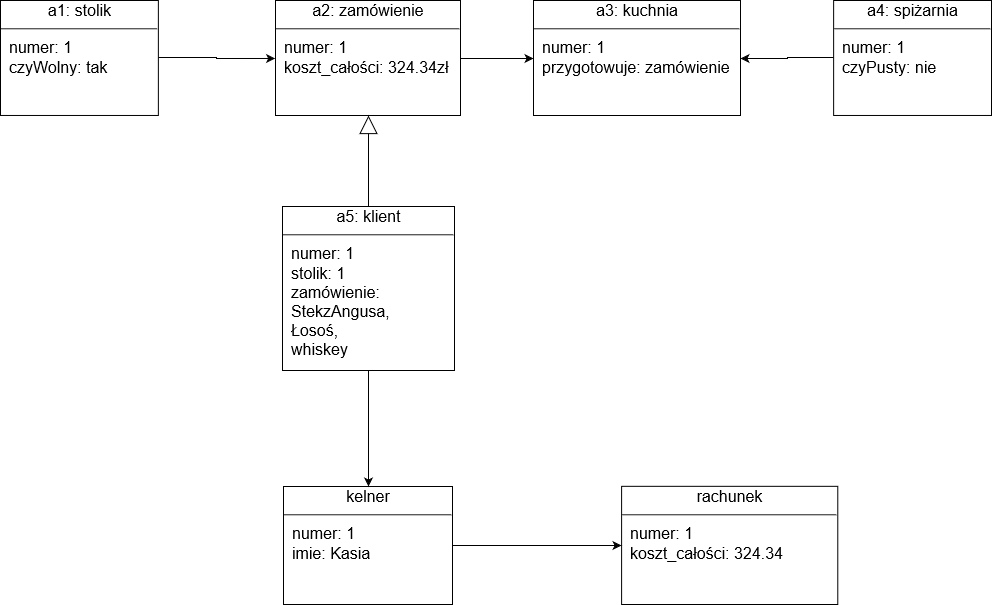

The diagram above was exported from draw.io. Its source (the exported page's mxGraphModel, read from the mxfile embedded in the PNG):
<mxGraphModel dx="1430" dy="740" grid="1" gridSize="10" guides="1" tooltips="1" connect="1" arrows="1" fold="1" page="1" pageScale="1" pageWidth="826" pageHeight="1169" math="0" shadow="0">
  <root>
    <mxCell id="0" />
    <mxCell id="1" parent="0" />
    <mxCell id="baeace1b2392d92-11" value="" style="group;labelBorderColor=#000000;fontSize=16;align=left;" vertex="1" connectable="0" parent="1">
      <mxGeometry x="39" y="74" width="991" height="523" as="geometry" />
    </mxCell>
    <mxCell id="799d32a83e1192a8-2" value="&lt;div align=&quot;center&quot;&gt;a1: stolik&lt;br&gt;&lt;/div&gt;&lt;hr&gt;&lt;p style=&quot;margin: 0px ; margin-left: 8px&quot;&gt;numer: 1&lt;br&gt;czyWolny: tak&lt;br&gt;&lt;/p&gt;" style="align=left;overflow=fill;html=1;fontSize=16;" vertex="1" parent="baeace1b2392d92-11">
      <mxGeometry width="157.87014725568943" height="114.97272746872102" as="geometry" />
    </mxCell>
    <mxCell id="799d32a83e1192a8-3" value="" style="edgeStyle=orthogonalEdgeStyle;rounded=0;html=1;exitX=1;exitY=0.5;jettySize=auto;orthogonalLoop=1;fontSize=16;align=left;" edge="1" parent="baeace1b2392d92-11" source="799d32a83e1192a8-2">
      <mxGeometry x="157.87014725568943" y="57.98624515813756" as="geometry">
        <mxPoint x="274.6144578313253" y="57.98624515813756" as="targetPoint" />
      </mxGeometry>
    </mxCell>
    <mxCell id="799d32a83e1192a8-4" value="&lt;div align=&quot;center&quot;&gt;a2: zamówienie&lt;br&gt;&lt;/div&gt;&lt;hr&gt;&lt;p style=&quot;margin: 0px ; margin-left: 8px&quot;&gt;numer: 1&lt;br&gt;koszt_całości: 324.34zł&lt;/p&gt;&lt;p style=&quot;margin: 0px ; margin-left: 8px&quot;&gt;&lt;br&gt;&lt;/p&gt;" style="align=left;overflow=fill;html=1;fontSize=16;" vertex="1" parent="baeace1b2392d92-11">
      <mxGeometry x="275" width="185" height="115" as="geometry" />
    </mxCell>
    <mxCell id="799d32a83e1192a8-6" value="&lt;div align=&quot;center&quot;&gt;a4: spiżarnia&lt;br&gt;&lt;/div&gt;&lt;hr&gt;&lt;p style=&quot;margin: 0px ; margin-left: 8px&quot;&gt;numer: 1&lt;br&gt;czyPusty: nie&lt;br&gt;&lt;/p&gt;&lt;br&gt;" style="align=left;overflow=fill;html=1;fontSize=16;" vertex="1" parent="baeace1b2392d92-11">
      <mxGeometry x="833.1298527443106" width="157.87014725568943" height="114.97272746872102" as="geometry" />
    </mxCell>
    <mxCell id="799d32a83e1192a8-7" value="" style="edgeStyle=orthogonalEdgeStyle;rounded=0;html=1;exitX=0;exitY=0.5;jettySize=auto;orthogonalLoop=1;fontSize=16;entryX=1;entryY=0.5;align=left;" edge="1" parent="baeace1b2392d92-11" source="799d32a83e1192a8-6" target="baeace1b2392d92-2">
      <mxGeometry x="705.7724230254352" y="57.98624515813756" as="geometry">
        <mxPoint x="761" y="66" as="targetPoint" />
        <Array as="points" />
      </mxGeometry>
    </mxCell>
    <mxCell id="799d32a83e1192a8-13" value="" style="edgeStyle=orthogonalEdgeStyle;rounded=0;html=1;jettySize=auto;orthogonalLoop=1;fontSize=16;entryX=0;entryY=0.5;align=left;" edge="1" parent="baeace1b2392d92-11" source="799d32a83e1192a8-4" target="baeace1b2392d92-2">
      <mxGeometry x="447.0776439089692" y="57.48636373436051" as="geometry">
        <mxPoint x="547.9022757697456" y="57.48636373436051" as="targetPoint" />
        <Array as="points" />
      </mxGeometry>
    </mxCell>
    <mxCell id="799d32a83e1192a8-14" value="" style="endArrow=block;endSize=16;endFill=0;html=1;fontSize=16;exitX=0.5;exitY=0;entryX=0.5;entryY=1;align=left;" edge="1" parent="baeace1b2392d92-11" source="baeace1b2392d92-7" target="799d32a83e1192a8-4">
      <mxGeometry x="360.7483190694318" y="114.97272746872102" width="212.26238286479253" as="geometry">
        <mxPoint x="363.4993306559572" y="218.94806361434698" as="sourcePoint" />
        <mxPoint x="412.58500669344045" y="135.96774726735703" as="targetPoint" />
      </mxGeometry>
    </mxCell>
    <mxCell id="baeace1b2392d92-2" value="&lt;div align=&quot;center&quot;&gt;a3: kuchnia&lt;br&gt;&lt;/div&gt;&lt;hr&gt;&lt;p style=&quot;margin: 0px ; margin-left: 8px&quot;&gt;numer: 1&lt;br&gt;przygotowuje:&amp;nbsp;&lt;span style=&quot;line-height: 1.2&quot;&gt;zamówienie&amp;nbsp;&lt;/span&gt;&lt;/p&gt;" style="align=left;overflow=fill;html=1;fontSize=16;" vertex="1" parent="baeace1b2392d92-11">
      <mxGeometry x="533" width="207" height="115" as="geometry" />
    </mxCell>
    <mxCell id="baeace1b2392d92-7" value="&lt;div align=&quot;center&quot;&gt;a5: klient&lt;br&gt;&lt;/div&gt;&lt;hr&gt;&lt;p style=&quot;margin: 0px ; margin-left: 8px&quot;&gt;numer: 1&lt;br&gt;stolik: 1&lt;/p&gt;&lt;p style=&quot;margin: 0px ; margin-left: 8px&quot;&gt;zamówienie:&lt;/p&gt;&lt;p style=&quot;margin: 0px ; margin-left: 8px&quot;&gt;StekzAngusa,&lt;/p&gt;&lt;p style=&quot;margin: 0px ; margin-left: 8px&quot;&gt;Łosoś,&lt;/p&gt;&lt;p style=&quot;margin: 0px ; margin-left: 8px&quot;&gt;whiskey&lt;/p&gt;&lt;p style=&quot;margin: 0px ; margin-left: 8px&quot;&gt;&lt;br&gt;&lt;/p&gt;" style="align=left;overflow=fill;html=1;fontSize=16;" vertex="1" parent="baeace1b2392d92-11">
      <mxGeometry x="282" y="206" width="172" height="164" as="geometry" />
    </mxCell>
    <mxCell id="799d32a83e1192a8-9" value="&lt;div align=&quot;center&quot;&gt;kelner&lt;br&gt;&lt;/div&gt;&lt;hr&gt;&lt;p style=&quot;margin: 0px ; margin-left: 8px&quot;&gt;numer: 1&lt;/p&gt;&lt;p style=&quot;margin: 0px ; margin-left: 8px&quot;&gt;imie: Kasia&lt;/p&gt;" style="align=left;overflow=fill;html=1;fontSize=16;" vertex="1" parent="1">
      <mxGeometry x="322" y="560" width="169" height="118" as="geometry" />
    </mxCell>
    <mxCell id="799d32a83e1192a8-11" value="&lt;div align=&quot;center&quot;&gt;rachunek&lt;br&gt;&lt;/div&gt;&lt;hr&gt;&lt;p style=&quot;margin: 0px ; margin-left: 8px&quot;&gt;numer: 1&lt;br&gt;koszt_całości: 324.34&lt;br&gt;&lt;/p&gt;" style="align=left;overflow=fill;html=1;fontSize=16;" vertex="1" parent="1">
      <mxGeometry x="660.1043584366967" y="559.8306623739678" width="216.17622992484448" height="118.16933762603215" as="geometry" />
    </mxCell>
    <mxCell id="baeace1b2392d92-9" value="" style="edgeStyle=orthogonalEdgeStyle;rounded=0;html=1;entryX=0.5;entryY=0;endArrow=classic;endFill=1;jettySize=auto;orthogonalLoop=1;fontSize=16;align=left;" edge="1" parent="1" source="baeace1b2392d92-7" target="799d32a83e1192a8-9">
      <mxGeometry relative="1" as="geometry" />
    </mxCell>
    <mxCell id="799d32a83e1192a8-12" value="" style="edgeStyle=orthogonalEdgeStyle;rounded=0;html=1;exitX=1;exitY=0.5;jettySize=auto;orthogonalLoop=1;fontSize=16;align=left;entryX=0;entryY=0.5;" edge="1" parent="1" source="799d32a83e1192a8-9" target="799d32a83e1192a8-11">
      <mxGeometry x="479.44444444444446" y="537.8899612651005" as="geometry">
        <mxPoint x="659.1043584366968" y="537.915331186984" as="targetPoint" />
        <Array as="points" />
      </mxGeometry>
    </mxCell>
  </root>
</mxGraphModel>